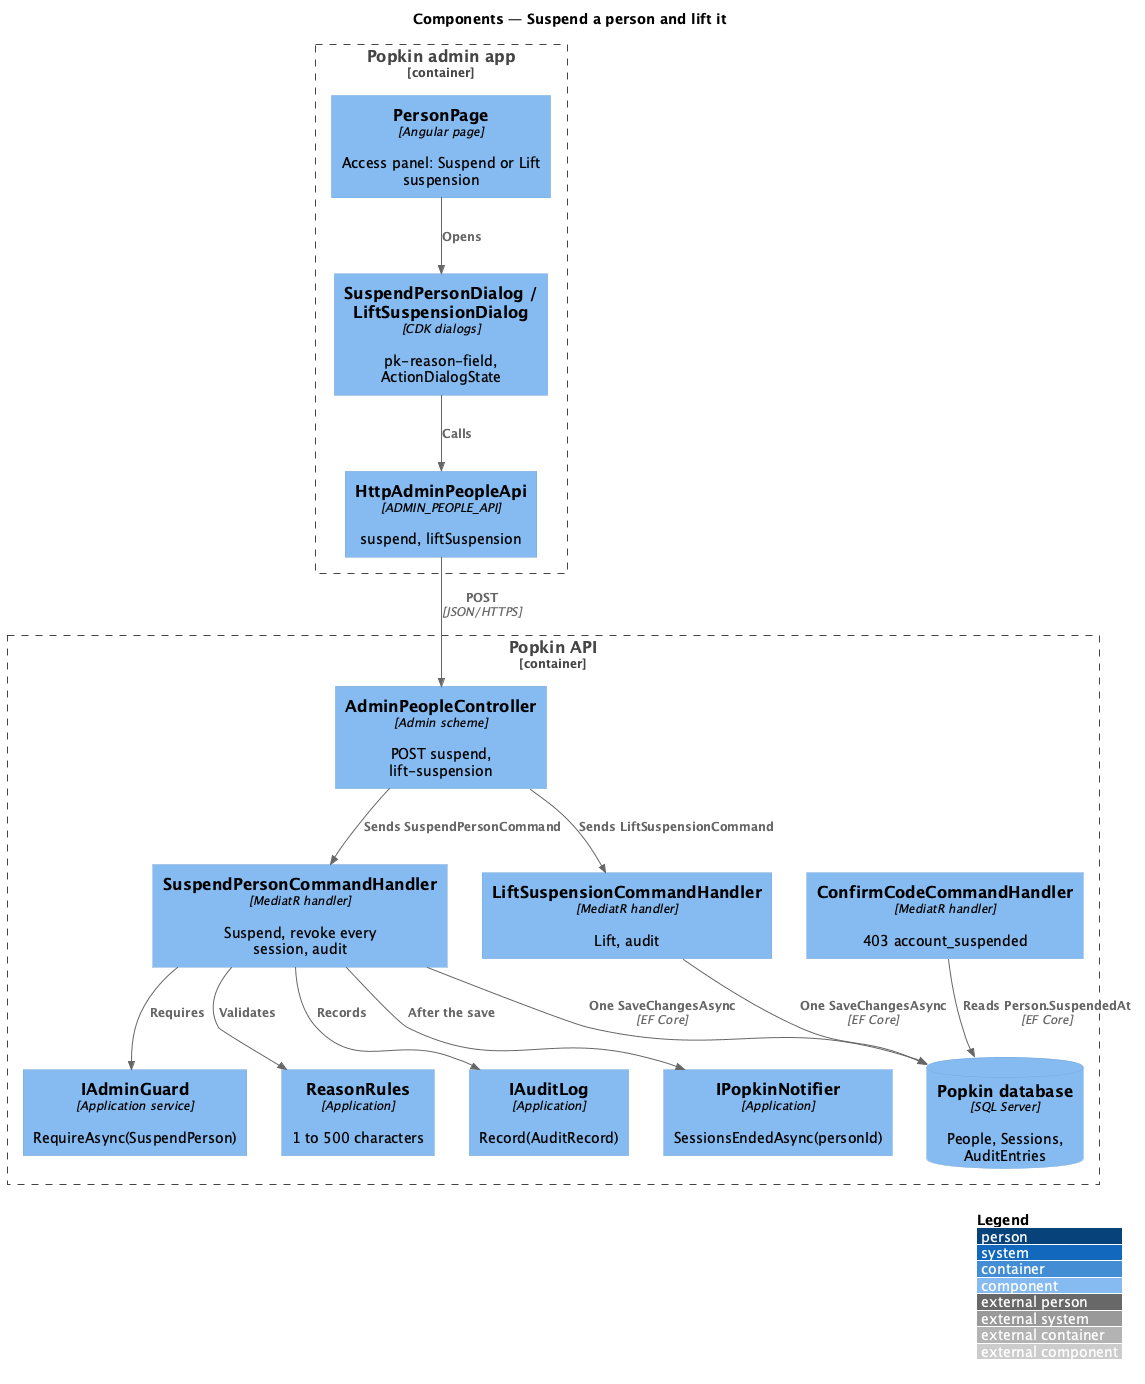

The diagram above was rendered by PlantUML. Its source (embedded in the PNG):
@startuml
!include <C4/C4_Component>
LAYOUT_WITH_LEGEND()
title Components — Suspend a person and lift it

Container_Boundary(adminapp, "Popkin admin app") {
  Component(page, "PersonPage", "Angular page", "Access panel: Suspend or Lift suspension")
  Component(dlg, "SuspendPersonDialog / LiftSuspensionDialog", "CDK dialogs", "pk-reason-field, ActionDialogState")
  Component(client, "HttpAdminPeopleApi", "ADMIN_PEOPLE_API", "suspend, liftSuspension")
}
Container_Boundary(apic, "Popkin API") {
  Component(ctrl, "AdminPeopleController", "Admin scheme", "POST suspend, lift-suspension")
  Component(suspend, "SuspendPersonCommandHandler", "MediatR handler", "Suspend, revoke every session, audit")
  Component(lift, "LiftSuspensionCommandHandler", "MediatR handler", "Lift, audit")
  Component(guard, "IAdminGuard", "Application service", "RequireAsync(SuspendPerson)")
  Component(reason, "ReasonRules", "Application", "1 to 500 characters")
  Component(audit, "IAuditLog", "Application", "Record(AuditRecord)")
  Component(notifier, "IPopkinNotifier", "Application", "SessionsEndedAsync(personId)")
  Component(confirm, "ConfirmCodeCommandHandler", "MediatR handler", "403 account_suspended")
  ComponentDb(db, "Popkin database", "SQL Server", "People, Sessions, AuditEntries")
}
Rel(page, dlg, "Opens")
Rel(dlg, client, "Calls")
Rel(client, ctrl, "POST", "JSON/HTTPS")
Rel(ctrl, suspend, "Sends SuspendPersonCommand")
Rel(ctrl, lift, "Sends LiftSuspensionCommand")
Rel(suspend, guard, "Requires")
Rel(suspend, reason, "Validates")
Rel(suspend, audit, "Records")
Rel(suspend, notifier, "After the save")
Rel(suspend, db, "One SaveChangesAsync", "EF Core")
Rel(lift, db, "One SaveChangesAsync", "EF Core")
Rel(confirm, db, "Reads Person.SuspendedAt", "EF Core")
@enduml